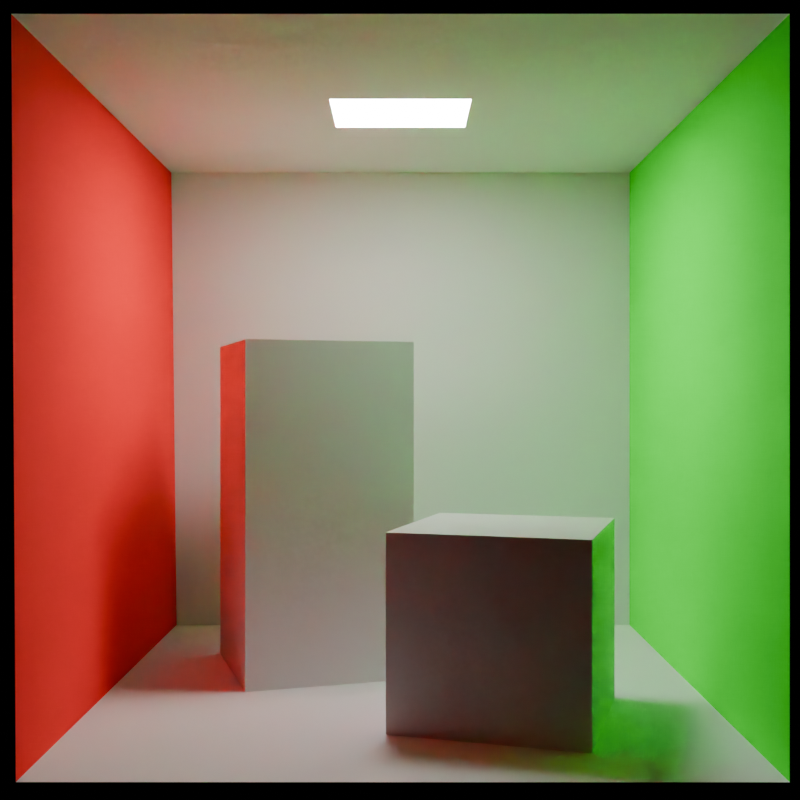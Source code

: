 # Source: cornell_box.blend  (saved by Blender 4.5.90; exported with 4.5.12 LTS)
import bpy
from mathutils import Matrix  # noqa: F401  (used for matrix-valued properties, if any)

bpy.ops.wm.read_factory_settings(use_empty=True)
scene = bpy.context.scene
scene.name = 'Scene'

# ---- materials (node trees are filled in below, after node groups)
mat_white_material = bpy.data.materials.new('White Material')
mat_emissive_material = bpy.data.materials.new('Emissive Material')
mat_green_material = bpy.data.materials.new('Green Material')
mat_red_material = bpy.data.materials.new('Red Material')

# ---- material node trees
mat_white_material.use_nodes = True; mat_white_material.node_tree.nodes.clear()
_N = mat_white_material.node_tree.nodes; _L = mat_white_material.node_tree.links
n0 = _N.new('ShaderNodeBsdfPrincipled'); n0.name = 'Principled BSDF'; n0.location = (-200, 100)
n0.inputs[0].default_value = (1.0, 1.0, 1.0, 1.0)
n0.inputs[2].default_value = 1.0
n1 = _N.new('ShaderNodeOutputMaterial'); n1.name = 'Material Output'; n1.location = (200, 100)
_L.new(n0.outputs[0], n1.inputs[0])
n1.is_active_output = True
mat_emissive_material.use_nodes = True; mat_emissive_material.node_tree.nodes.clear()
_N = mat_emissive_material.node_tree.nodes; _L = mat_emissive_material.node_tree.links
n0 = _N.new('ShaderNodeBsdfPrincipled'); n0.name = 'Principled BSDF'; n0.location = (-200, 100)
n0.inputs[2].default_value = 1.0
n0.inputs[28].default_value = 50.0
n1 = _N.new('ShaderNodeOutputMaterial'); n1.name = 'Material Output'; n1.location = (200, 100)
_L.new(n0.outputs[0], n1.inputs[0])
n1.is_active_output = True
mat_green_material.use_nodes = True; mat_green_material.node_tree.nodes.clear()
_N = mat_green_material.node_tree.nodes; _L = mat_green_material.node_tree.links
n0 = _N.new('ShaderNodeBsdfPrincipled'); n0.name = 'Principled BSDF'; n0.location = (-200, 100)
n0.inputs[0].default_value = (0.0, 1.0, 0.0, 1.0)
n0.inputs[2].default_value = 1.0
n1 = _N.new('ShaderNodeOutputMaterial'); n1.name = 'Material Output'; n1.location = (200, 100)
_L.new(n0.outputs[0], n1.inputs[0])
n1.is_active_output = True
mat_red_material.use_nodes = True; mat_red_material.node_tree.nodes.clear()
_N = mat_red_material.node_tree.nodes; _L = mat_red_material.node_tree.links
n0 = _N.new('ShaderNodeBsdfPrincipled'); n0.name = 'Principled BSDF'; n0.location = (-200, 100)
n0.inputs[0].default_value = (1.0, 0.0, 0.0, 1.0)
n0.inputs[2].default_value = 1.0
n1 = _N.new('ShaderNodeOutputMaterial'); n1.name = 'Material Output'; n1.location = (200, 100)
_L.new(n0.outputs[0], n1.inputs[0])
n1.is_active_output = True

# ---- cameras
cam_camera = bpy.data.cameras.new('Camera')
cam_camera.lens = 35.0
cam_camera.sensor_width = 25.0
cam_camera.sensor_height = 25.0

# ---- meshes
me_floor = bpy.data.meshes.new('floor')
me_floor.from_pydata([(552.8, 0.0, 0.0), (0.0, 0.0, 0.0), (0.0, 0.0, 559.2), (549.6, 0.0, 559.2)], [], [(0, 1, 2, 3)])
me_floor.materials.append(mat_white_material)
me_floor.update()
me_light = bpy.data.meshes.new('light')
me_light.from_pydata([(343.0, 548.8, 227.0), (343.0, 548.8, 332.0), (213.0, 548.8, 332.0), (213.0, 548.8, 227.0)], [], [(0, 1, 2, 3)])
me_light.materials.append(mat_emissive_material)
me_light.update()
me_ceiling = bpy.data.meshes.new('ceiling')
me_ceiling.from_pydata([(556.0, 548.8, 0.0), (556.0, 548.8, 559.2), (0.0, 548.8, 559.2), (0.0, 548.8, 0.0)], [], [(0, 1, 2, 3)])
me_ceiling.materials.append(mat_white_material)
me_ceiling.update()
me_back_wall = bpy.data.meshes.new('back_wall')
me_back_wall.from_pydata([(549.6, 0.0, 559.2), (0.0, 0.0, 559.2), (0.0, 548.8, 559.2), (556.0, 548.8, 559.2)], [], [(0, 1, 2, 3)])
me_back_wall.materials.append(mat_white_material)
me_back_wall.update()
me_right_wall = bpy.data.meshes.new('right_wall')
me_right_wall.from_pydata([(0.0, 0.0, 559.2), (0.0, 0.0, 0.0), (0.0, 548.8, 0.0), (0.0, 548.8, 559.2)], [], [(0, 1, 2, 3)])
me_right_wall.materials.append(mat_green_material)
me_right_wall.update()
me_left_wall = bpy.data.meshes.new('left_wall')
me_left_wall.from_pydata([(552.8, 0.0, 0.0), (549.6, 0.0, 559.2), (556.0, 548.8, 559.2), (556.0, 548.8, 0.0)], [], [(0, 1, 2, 3)])
me_left_wall.materials.append(mat_red_material)
me_left_wall.update()
me_short_block = bpy.data.meshes.new('short_block')
me_short_block.from_pydata([(130.0, 165.0, 65.0), (82.0, 165.0, 225.0), (240.0, 165.0, 272.0), (290.0, 165.0, 114.0), (290.0, 0.0, 114.0), (290.0, 165.0, 114.0), (240.0, 165.0, 272.0), (240.0, 0.0, 272.0), (130.0, 0.0, 65.0), (130.0, 165.0, 65.0), (290.0, 165.0, 114.0), (290.0, 0.0, 114.0), (82.0, 0.0, 225.0), (82.0, 165.0, 225.0), (130.0, 165.0, 65.0), (130.0, 0.0, 65.0), (240.0, 0.0, 272.0), (240.0, 165.0, 272.0), (82.0, 165.0, 225.0), (82.0, 0.0, 225.0)], [], [(0, 1, 2, 3), (4, 5, 6, 7), (8, 9, 10, 11), (12, 13, 14, 15), (16, 17, 18, 19)])
me_short_block.materials.append(mat_white_material)
me_short_block.update()
me_tall_block = bpy.data.meshes.new('tall_block')
me_tall_block.from_pydata([(423.0, 330.0, 247.0), (265.0, 330.0, 296.0), (314.0, 330.0, 456.0), (472.0, 330.0, 406.0), (423.0, 0.0, 247.0), (423.0, 330.0, 247.0), (472.0, 330.0, 406.0), (472.0, 0.0, 406.0), (472.0, 0.0, 406.0), (472.0, 330.0, 406.0), (314.0, 330.0, 456.0), (314.0, 0.0, 456.0), (314.0, 0.0, 456.0), (314.0, 330.0, 456.0), (265.0, 330.0, 296.0), (265.0, 0.0, 296.0), (265.0, 0.0, 296.0), (265.0, 330.0, 296.0), (423.0, 330.0, 247.0), (423.0, 0.0, 247.0)], [], [(0, 1, 2, 3), (4, 5, 6, 7), (8, 9, 10, 11), (12, 13, 14, 15), (16, 17, 18, 19)])
me_tall_block.materials.append(mat_white_material)
me_tall_block.update()

# ---- objects
ob_cornell_box = bpy.data.objects.new('Cornell Box', None)
ob_floor = bpy.data.objects.new('floor', me_floor)
ob_light = bpy.data.objects.new('light', me_light)
ob_ceiling = bpy.data.objects.new('ceiling', me_ceiling)
ob_back_wall = bpy.data.objects.new('back_wall', me_back_wall)
ob_right_wall = bpy.data.objects.new('right_wall', me_right_wall)
ob_left_wall = bpy.data.objects.new('left_wall', me_left_wall)
ob_short_block = bpy.data.objects.new('short_block', me_short_block)
ob_tall_block = bpy.data.objects.new('tall_block', me_tall_block)
ob_camera = bpy.data.objects.new('Camera', cam_camera)

# ---- transforms, parenting, visibility, modifiers, constraints
ob_cornell_box.location = (0.0, 0.0, 0.0)
ob_cornell_box.scale = (0.01, 0.01, 0.01)
ob_floor.parent = ob_cornell_box
ob_floor.location = (0.0, 0.0, 0.0)
ob_light.parent = ob_cornell_box
ob_light.location = (0.0, 0.0, 0.0)
ob_ceiling.parent = ob_cornell_box
ob_ceiling.location = (0.0, 0.0, 0.0)
ob_back_wall.parent = ob_cornell_box
ob_back_wall.location = (0.0, 0.0, 0.0)
ob_right_wall.parent = ob_cornell_box
ob_right_wall.location = (0.0, 0.0, 0.0)
ob_left_wall.parent = ob_cornell_box
ob_left_wall.location = (0.0, 0.0, 0.0)
ob_short_block.parent = ob_cornell_box
ob_short_block.location = (0.0, 0.0, 0.0)
ob_tall_block.parent = ob_cornell_box
ob_tall_block.location = (0.0, 0.0, 0.0)
ob_camera.location = (2.78, 2.73, -8.0)
ob_camera.rotation_euler = (0.0, 3.142, 0.0)

# ---- collection membership
scene.collection.objects.link(ob_cornell_box)
scene.collection.objects.link(ob_floor)
scene.collection.objects.link(ob_light)
scene.collection.objects.link(ob_ceiling)
scene.collection.objects.link(ob_back_wall)
scene.collection.objects.link(ob_right_wall)
scene.collection.objects.link(ob_left_wall)
scene.collection.objects.link(ob_short_block)
scene.collection.objects.link(ob_tall_block)
scene.collection.objects.link(ob_camera)

# ---- scene / render settings (as saved in the file)
scene.camera = ob_camera
scene.frame_start = 1; scene.frame_end = 250; scene.frame_set(1)
scene.render.engine = 'CYCLES'
scene.render.resolution_x = 512
scene.render.resolution_y = 512
scene.cycles.use_denoising = False
scene.cycles.samples = 100
scene.cycles.use_adaptive_sampling = False
bpy.context.view_layer.update()
